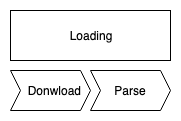

The diagram above was exported from draw.io. Its source (the exported page's mxGraphModel, read from the mxfile embedded in the PNG):
<mxGraphModel dx="918" dy="490" grid="1" gridSize="10" guides="1" tooltips="1" connect="1" arrows="1" fold="1" page="1" pageScale="1" pageWidth="827" pageHeight="1169" math="0" shadow="0">
  <root>
    <mxCell id="0" />
    <mxCell id="1" parent="0" />
    <mxCell id="BtaXg0TMWnjKz1MOy8yw-1" value="Loading" style="rounded=0;whiteSpace=wrap;html=1;" vertex="1" parent="1">
      <mxGeometry x="120" y="90" width="160" height="50" as="geometry" />
    </mxCell>
    <mxCell id="BtaXg0TMWnjKz1MOy8yw-10" value="&lt;font style=&quot;font-size: 12px&quot;&gt;&amp;nbsp; Donwload&lt;/font&gt;" style="shape=step;perimeter=stepPerimeter;whiteSpace=wrap;html=1;fixedSize=1;size=10;" vertex="1" parent="1">
      <mxGeometry x="120" y="150" width="80" height="40" as="geometry" />
    </mxCell>
    <mxCell id="BtaXg0TMWnjKz1MOy8yw-11" value="Parse" style="shape=step;perimeter=stepPerimeter;whiteSpace=wrap;html=1;fixedSize=1;size=10;" vertex="1" parent="1">
      <mxGeometry x="200" y="150" width="80" height="40" as="geometry" />
    </mxCell>
  </root>
</mxGraphModel>